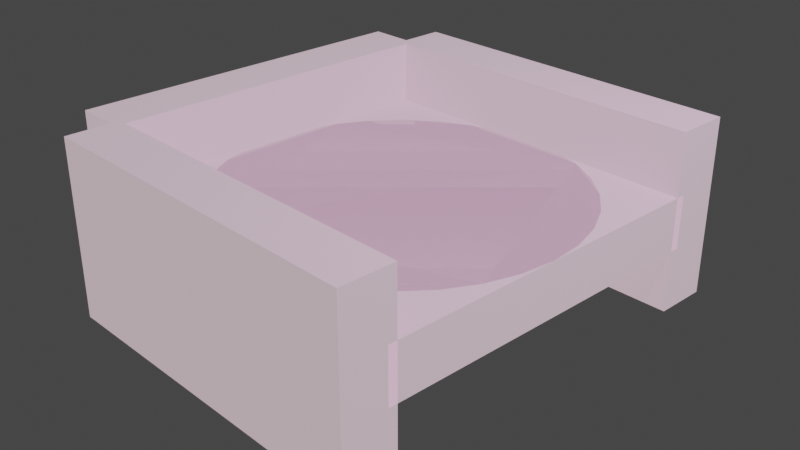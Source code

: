 # Source: landing.blend  (saved by Blender 2.80.74; exported with 4.5.12 LTS)
import bpy
from mathutils import Matrix  # noqa: F401  (used for matrix-valued properties, if any)

bpy.ops.wm.read_factory_settings(use_empty=True)
scene = bpy.context.scene
scene.name = 'Scene'

# ---- collections
col_collection = bpy.data.collections.new('Collection'); scene.collection.children.link(col_collection)

# ---- materials (node trees are filled in below, after node groups)
mat_material_002 = bpy.data.materials.new('Material.002')
mat_material_002.use_transparent_shadow = False
mat_material_001 = bpy.data.materials.new('Material.001')
mat_material_001.use_transparent_shadow = False
mat_material_003 = bpy.data.materials.new('Material.003')
mat_material_003.use_transparent_shadow = False
mat_material_004 = bpy.data.materials.new('Material.004')
mat_material_004.use_transparent_shadow = False
mat_material_005 = bpy.data.materials.new('Material.005')
mat_material_005.use_transparent_shadow = False

# ---- material node trees
mat_material_002.use_nodes = True; mat_material_002.node_tree.nodes.clear()
_N = mat_material_002.node_tree.nodes; _L = mat_material_002.node_tree.links
n0 = _N.new('ShaderNodeOutputMaterial'); n0.name = 'Material Output'; n0.location = (550, 300)
n1 = _N.new('ShaderNodeBsdfPrincipled'); n1.name = 'Principled BSDF'; n1.location = (10, 300)
n1.distribution = 'GGX'
n1.subsurface_method = 'BURLEY'
n1.inputs[0].default_value = (0.8, 0.429, 0.7807, 1.0)
n1.inputs[3].default_value = 1.45
n1.inputs[27].default_value = (0.0, 0.0, 0.0, 1.0)
n1.inputs[28].default_value = 1.0
n2 = _N.new('ShaderNodeMixShader'); n2.name = 'Mix Shader'; n2.location = (330, 313)
n3 = _N.new('ShaderNodeEmission'); n3.name = 'Emission'; n3.location = (373, 66)
n3.inputs[0].default_value = (1.0, 0.7756, 0.8475, 1.0)
_L.new(n1.outputs[0], n2.inputs[1])
_L.new(n2.outputs[0], n0.inputs[0])
_L.new(n3.outputs[0], n2.inputs[2])
n0.is_active_output = True
mat_material_001.use_nodes = True; mat_material_001.node_tree.nodes.clear()
_N = mat_material_001.node_tree.nodes; _L = mat_material_001.node_tree.links
n0 = _N.new('ShaderNodeOutputMaterial'); n0.name = 'Material Output'; n0.location = (550, 300)
n1 = _N.new('ShaderNodeBsdfPrincipled'); n1.name = 'Principled BSDF'; n1.location = (10, 300)
n1.distribution = 'GGX'
n1.subsurface_method = 'BURLEY'
n1.inputs[0].default_value = (0.8, 0.429, 0.7807, 1.0)
n1.inputs[3].default_value = 1.45
n1.inputs[27].default_value = (0.0, 0.0, 0.0, 1.0)
n1.inputs[28].default_value = 1.0
n2 = _N.new('ShaderNodeMixShader'); n2.name = 'Mix Shader'; n2.location = (330, 313)
n3 = _N.new('ShaderNodeEmission'); n3.name = 'Emission'; n3.location = (373, 66)
n3.inputs[0].default_value = (1.0, 0.7756, 0.8475, 1.0)
n3.inputs[1].default_value = 0.5
_L.new(n1.outputs[0], n2.inputs[1])
_L.new(n2.outputs[0], n0.inputs[0])
_L.new(n3.outputs[0], n2.inputs[2])
n0.is_active_output = True
mat_material_003.use_nodes = True; mat_material_003.node_tree.nodes.clear()
_N = mat_material_003.node_tree.nodes; _L = mat_material_003.node_tree.links
n0 = _N.new('ShaderNodeOutputMaterial'); n0.name = 'Material Output'; n0.location = (550, 300)
n1 = _N.new('ShaderNodeBsdfPrincipled'); n1.name = 'Principled BSDF'; n1.location = (10, 300)
n1.distribution = 'GGX'
n1.subsurface_method = 'BURLEY'
n1.inputs[0].default_value = (0.8, 0.429, 0.7807, 1.0)
n1.inputs[3].default_value = 1.45
n1.inputs[27].default_value = (0.0, 0.0, 0.0, 1.0)
n1.inputs[28].default_value = 1.0
n2 = _N.new('ShaderNodeMixShader'); n2.name = 'Mix Shader'; n2.location = (330, 313)
n3 = _N.new('ShaderNodeEmission'); n3.name = 'Emission'; n3.location = (373, 66)
n3.inputs[0].default_value = (1.0, 0.7756, 0.8475, 1.0)
_L.new(n1.outputs[0], n2.inputs[1])
_L.new(n2.outputs[0], n0.inputs[0])
_L.new(n3.outputs[0], n2.inputs[2])
n0.is_active_output = True
mat_material_004.use_nodes = True; mat_material_004.node_tree.nodes.clear()
_N = mat_material_004.node_tree.nodes; _L = mat_material_004.node_tree.links
n0 = _N.new('ShaderNodeOutputMaterial'); n0.name = 'Material Output'; n0.location = (550, 300)
n1 = _N.new('ShaderNodeBsdfPrincipled'); n1.name = 'Principled BSDF'; n1.location = (10, 300)
n1.distribution = 'GGX'
n1.subsurface_method = 'BURLEY'
n1.inputs[0].default_value = (0.8, 0.429, 0.7807, 1.0)
n1.inputs[3].default_value = 1.45
n1.inputs[27].default_value = (0.0, 0.0, 0.0, 1.0)
n1.inputs[28].default_value = 1.0
n2 = _N.new('ShaderNodeMixShader'); n2.name = 'Mix Shader'; n2.location = (330, 313)
n3 = _N.new('ShaderNodeEmission'); n3.name = 'Emission'; n3.location = (373, 66)
n3.inputs[0].default_value = (1.0, 0.7756, 0.8475, 1.0)
_L.new(n1.outputs[0], n2.inputs[1])
_L.new(n2.outputs[0], n0.inputs[0])
_L.new(n3.outputs[0], n2.inputs[2])
n0.is_active_output = True
mat_material_005.use_nodes = True; mat_material_005.node_tree.nodes.clear()
_N = mat_material_005.node_tree.nodes; _L = mat_material_005.node_tree.links
n0 = _N.new('ShaderNodeOutputMaterial'); n0.name = 'Material Output'; n0.location = (550, 300)
n1 = _N.new('ShaderNodeBsdfPrincipled'); n1.name = 'Principled BSDF'; n1.location = (10, 300)
n1.distribution = 'GGX'
n1.subsurface_method = 'BURLEY'
n1.inputs[0].default_value = (0.8, 0.429, 0.7807, 1.0)
n1.inputs[3].default_value = 1.45
n1.inputs[27].default_value = (0.0, 0.0, 0.0, 1.0)
n1.inputs[28].default_value = 1.0
n2 = _N.new('ShaderNodeMixShader'); n2.name = 'Mix Shader'; n2.location = (330, 313)
n3 = _N.new('ShaderNodeEmission'); n3.name = 'Emission'; n3.location = (373, 66)
n3.inputs[0].default_value = (1.0, 0.7756, 0.8475, 1.0)
_L.new(n1.outputs[0], n2.inputs[1])
_L.new(n2.outputs[0], n0.inputs[0])
_L.new(n3.outputs[0], n2.inputs[2])
n0.is_active_output = True

# ---- world
world_world = bpy.data.worlds.new('World'); scene.world = world_world
world_world.use_nodes = True; world_world.node_tree.nodes.clear()
_N = world_world.node_tree.nodes; _L = world_world.node_tree.links
n0 = _N.new('ShaderNodeOutputWorld'); n0.name = 'World Output'; n0.location = (300, 300)
n1 = _N.new('ShaderNodeBackground'); n1.name = 'Background'; n1.location = (10, 300)
n1.inputs[0].default_value = (0.05088, 0.05088, 0.05088, 1.0)
_L.new(n1.outputs[0], n0.inputs[0])
n0.is_active_output = True
world_world.color = (0.05088, 0.05088, 0.05088)
world_world.use_sun_shadow = False
world_world.sun_shadow_jitter_overblur = 0.0

# ---- cameras
cam_camera = bpy.data.cameras.new('Camera')
cam_camera.clip_end = 100.0
cam_camera.ortho_scale = 7.314

# ---- lights
light_light = bpy.data.lights.new('Light', 'POINT')
light_light.transmission_factor = 0.0
light_light.energy = 1000.0
light_light.shadow_soft_size = 0.1
light_light.shadow_maximum_resolution = 0.006
light_light.use_absolute_resolution = True

# ---- meshes
me_cube_002 = bpy.data.meshes.new('Cube.002')
me_cube_002.from_pydata([(-1.0, -1.0, -1.0), (-1.0, -1.0, 1.0), (-1.0, 1.0, -1.0), (-1.0, 1.0, 1.0), (1.0, -1.0, -1.0), (1.0, -1.0, 1.0), (1.0, 1.0, -1.0), (1.0, 1.0, 1.0)], [], [(0, 1, 3, 2), (2, 3, 7, 6), (6, 7, 5, 4), (4, 5, 1, 0), (2, 6, 4, 0), (7, 3, 1, 5)])
_uv = me_cube_002.uv_layers.new(name='UVMap')
_uv.uv.foreach_set('vector', [0.375, 0.0, 0.625, 0.0, 0.625, 0.25, 0.375, 0.25, 0.375, 0.25, 0.625, 0.25, 0.625, 0.5, 0.375, 0.5, 0.375, 0.5, 0.625, 0.5, 0.625, 0.75, 0.375, 0.75, 0.375, 0.75, 0.625, 0.75, 0.625, 1.0, 0.375, 1.0, 0.125, 0.5, 0.375, 0.5, 0.375, 0.75, 0.125, 0.75, 0.625, 0.5, 0.875, 0.5, 0.875, 0.75, 0.625, 0.75])
me_cube_002.materials.append(mat_material_002)
me_cube_002.use_remesh_preserve_volume = False
me_cube_002.use_remesh_preserve_attributes = False
me_cube_002.use_mirror_vertex_groups = False
me_cube_002.update()
me_cylinder = bpy.data.meshes.new('Cylinder')
me_cylinder.from_pydata([(0.0, 1.0, -1.0), (0.0, 1.0, 1.0), (0.1951, 0.9808, -1.0), (0.1951, 0.9808, 1.0), (0.3827, 0.9239, -1.0), (0.3827, 0.9239, 1.0), (0.5556, 0.8315, -1.0), (0.5556, 0.8315, 1.0), (0.7071, 0.7071, -1.0), (0.7071, 0.7071, 1.0), (0.8315, 0.5556, -1.0), (0.8315, 0.5556, 1.0), (0.9239, 0.3827, -1.0), (0.9239, 0.3827, 1.0), (0.9808, 0.1951, -1.0), (0.9808, 0.1951, 1.0), (1.0, 7.55e-08, -1.0), (1.0, 7.55e-08, 1.0), (0.9808, -0.1951, -1.0), (0.9808, -0.1951, 1.0), (0.9239, -0.3827, -1.0), (0.9239, -0.3827, 1.0), (0.8315, -0.5556, -1.0), (0.8315, -0.5556, 1.0), (0.7071, -0.7071, -1.0), (0.7071, -0.7071, 1.0), (0.5556, -0.8315, -1.0), (0.5556, -0.8315, 1.0), (0.3827, -0.9239, -1.0), (0.3827, -0.9239, 1.0), (0.1951, -0.9808, -1.0), (0.1951, -0.9808, 1.0), (-3.258e-07, -1.0, -1.0), (-3.258e-07, -1.0, 1.0), (-0.1951, -0.9808, -1.0), (-0.1951, -0.9808, 1.0), (-0.3827, -0.9239, -1.0), (-0.3827, -0.9239, 1.0), (-0.5556, -0.8315, -1.0), (-0.5556, -0.8315, 1.0), (-0.7071, -0.7071, -1.0), (-0.7071, -0.7071, 1.0), (-0.8315, -0.5556, -1.0), (-0.8315, -0.5556, 1.0), (-0.9239, -0.3827, -1.0), (-0.9239, -0.3827, 1.0), (-0.9808, -0.1951, -1.0), (-0.9808, -0.1951, 1.0), (-1.0, 9.656e-07, -1.0), (-1.0, 9.656e-07, 1.0), (-0.9808, 0.1951, -1.0), (-0.9808, 0.1951, 1.0), (-0.9239, 0.3827, -1.0), (-0.9239, 0.3827, 1.0), (-0.8315, 0.5556, -1.0), (-0.8315, 0.5556, 1.0), (-0.7071, 0.7071, -1.0), (-0.7071, 0.7071, 1.0), (-0.5556, 0.8315, -1.0), (-0.5556, 0.8315, 1.0), (-0.3827, 0.9239, -1.0), (-0.3827, 0.9239, 1.0), (-0.1951, 0.9808, -1.0), (-0.1951, 0.9808, 1.0)], [], [(0, 1, 3, 2), (2, 3, 5, 4), (4, 5, 7, 6), (6, 7, 9, 8), (8, 9, 11, 10), (10, 11, 13, 12), (12, 13, 15, 14), (14, 15, 17, 16), (16, 17, 19, 18), (18, 19, 21, 20), (20, 21, 23, 22), (22, 23, 25, 24), (24, 25, 27, 26), (26, 27, 29, 28), (28, 29, 31, 30), (30, 31, 33, 32), (32, 33, 35, 34), (34, 35, 37, 36), (36, 37, 39, 38), (38, 39, 41, 40), (40, 41, 43, 42), (42, 43, 45, 44), (44, 45, 47, 46), (46, 47, 49, 48), (48, 49, 51, 50), (50, 51, 53, 52), (52, 53, 55, 54), (54, 55, 57, 56), (56, 57, 59, 58), (58, 59, 61, 60), (3, 1, 63, 61, 59, 57, 55, 53, 51, 49, 47, 45, 43, 41, 39, 37, 35, 33, 31, 29, 27, 25, 23, 21, 19, 17, 15, 13, 11, 9, 7, 5), (60, 61, 63, 62), (62, 63, 1, 0), (0, 2, 4, 6, 8, 10, 12, 14, 16, 18, 20, 22, 24, 26, 28, 30, 32, 34, 36, 38, 40, 42, 44, 46, 48, 50, 52, 54, 56, 58, 60, 62)])
me_cylinder.polygons.foreach_set('use_smooth', [True] * 34)
_uv = me_cylinder.uv_layers.new(name='UVMap')
_uv.uv.foreach_set('vector', [1.0, 0.5, 1.0, 1.0, 0.9688, 1.0, 0.9688, 0.5, 0.9688, 0.5, 0.9688, 1.0, 0.9375, 1.0, 0.9375, 0.5, 0.9375, 0.5, 0.9375, 1.0, 0.9062, 1.0, 0.9062, 0.5, 0.9062, 0.5, 0.9062, 1.0, 0.875, 1.0, 0.875, 0.5, 0.875, 0.5, 0.875, 1.0, 0.8438, 1.0, 0.8438, 0.5, 0.8438, 0.5, 0.8438, 1.0, 0.8125, 1.0, 0.8125, 0.5, 0.8125, 0.5, 0.8125, 1.0, 0.7812, 1.0, 0.7812, 0.5, 0.7812, 0.5, 0.7812, 1.0, 0.75, 1.0, 0.75, 0.5, 0.75, 0.5, 0.75, 1.0, 0.7188, 1.0, 0.7188, 0.5, 0.7188, 0.5, 0.7188, 1.0, 0.6875, 1.0, 0.6875, 0.5, 0.6875, 0.5, 0.6875, 1.0, 0.6562, 1.0, 0.6562, 0.5, 0.6562, 0.5, 0.6562, 1.0, 0.625, 1.0, 0.625, 0.5, 0.625, 0.5, 0.625, 1.0, 0.5938, 1.0, 0.5938, 0.5, 0.5938, 0.5, 0.5938, 1.0, 0.5625, 1.0, 0.5625, 0.5, 0.5625, 0.5, 0.5625, 1.0, 0.5312, 1.0, 0.5312, 0.5, 0.5312, 0.5, 0.5312, 1.0, 0.5, 1.0, 0.5, 0.5, 0.5, 0.5, 0.5, 1.0, 0.4688, 1.0, 0.4688, 0.5, 0.4688, 0.5, 0.4688, 1.0, 0.4375, 1.0, 0.4375, 0.5, 0.4375, 0.5, 0.4375, 1.0, 0.4062, 1.0, 0.4062, 0.5, 0.4062, 0.5, 0.4062, 1.0, 0.375, 1.0, 0.375, 0.5, 0.375, 0.5, 0.375, 1.0, 0.3438, 1.0, 0.3438, 0.5, 0.3438, 0.5, 0.3438, 1.0, 0.3125, 1.0, 0.3125, 0.5, 0.3125, 0.5, 0.3125, 1.0, 0.2812, 1.0, 0.2812, 0.5, 0.2812, 0.5, 0.2812, 1.0, 0.25, 1.0, 0.25, 0.5, 0.25, 0.5, 0.25, 1.0, 0.2188, 1.0, 0.2188, 0.5, 0.2188, 0.5, 0.2188, 1.0, 0.1875, 1.0, 0.1875, 0.5, 0.1875, 0.5, 0.1875, 1.0, 0.1562, 1.0, 0.1562, 0.5, 0.1562, 0.5, 0.1562, 1.0, 0.125, 1.0, 0.125, 0.5, 0.125, 0.5, 0.125, 1.0, 0.09375, 1.0, 0.09375, 0.5, 0.09375, 0.5, 0.09375, 1.0, 0.0625, 1.0, 0.0625, 0.5, 0.2968, 0.4854, 0.25, 0.49, 0.2032, 0.4854, 0.1582, 0.4717, 0.1167, 0.4496, 0.08029, 0.4197, 0.05045, 0.3833, 0.02827, 0.3418, 0.01461, 0.2968, 0.01, 0.25, 0.01461, 0.2032, 0.02827, 0.1582, 0.05045, 0.1167, 0.08029, 0.08029, 0.1167, 0.05045, 0.1582, 0.02827, 0.2032, 0.01461, 0.25, 0.01, 0.2968, 0.01461, 0.3418, 0.02827, 0.3833, 0.05045, 0.4197, 0.08029, 0.4496, 0.1167, 0.4717, 0.1582, 0.4854, 0.2032, 0.49, 0.25, 0.4854, 0.2968, 0.4717, 0.3418, 0.4496, 0.3833, 0.4197, 0.4197, 0.3833, 0.4496, 0.3418, 0.4717, 0.0625, 0.5, 0.0625, 1.0, 0.03125, 1.0, 0.03125, 0.5, 0.03125, 0.5, 0.03125, 1.0, 0.0, 1.0, 0.0, 0.5, 0.75, 0.49, 0.7968, 0.4854, 0.8418, 0.4717, 0.8833, 0.4496, 0.9197, 0.4197, 0.9496, 0.3833, 0.9717, 0.3418, 0.9854, 0.2968, 0.99, 0.25, 0.9854, 0.2032, 0.9717, 0.1582, 0.9496, 0.1167, 0.9197, 0.08029, 0.8833, 0.05045, 0.8418, 0.02827, 0.7968, 0.01461, 0.75, 0.01, 0.7032, 0.01461, 0.6582, 0.02827, 0.6167, 0.05045, 0.5803, 0.08029, 0.5504, 0.1167, 0.5283, 0.1582, 0.5146, 0.2032, 0.51, 0.25, 0.5146, 0.2968, 0.5283, 0.3418, 0.5504, 0.3833, 0.5803, 0.4197, 0.6167, 0.4496, 0.6582, 0.4717, 0.7032, 0.4854])
me_cylinder.materials.append(mat_material_001)
me_cylinder.use_remesh_preserve_volume = False
me_cylinder.use_remesh_preserve_attributes = False
me_cylinder.use_mirror_vertex_groups = False
me_cylinder.update()
me_cube_000 = bpy.data.meshes.new('Cube.000')
me_cube_000.from_pydata([(-1.0, -1.0, -1.0), (-1.0, -1.0, 1.0), (-1.0, 1.0, -1.0), (-1.0, 1.0, 1.0), (1.0, -1.0, -1.0), (1.0, -1.0, 1.0), (1.0, 1.0, -1.0), (1.0, 1.0, 1.0)], [], [(0, 1, 3, 2), (2, 3, 7, 6), (6, 7, 5, 4), (4, 5, 1, 0), (2, 6, 4, 0), (7, 3, 1, 5)])
_uv = me_cube_000.uv_layers.new(name='UVMap')
_uv.uv.foreach_set('vector', [0.375, 0.0, 0.625, 0.0, 0.625, 0.25, 0.375, 0.25, 0.375, 0.25, 0.625, 0.25, 0.625, 0.5, 0.375, 0.5, 0.375, 0.5, 0.625, 0.5, 0.625, 0.75, 0.375, 0.75, 0.375, 0.75, 0.625, 0.75, 0.625, 1.0, 0.375, 1.0, 0.125, 0.5, 0.375, 0.5, 0.375, 0.75, 0.125, 0.75, 0.625, 0.5, 0.875, 0.5, 0.875, 0.75, 0.625, 0.75])
me_cube_000.materials.append(mat_material_003)
me_cube_000.use_remesh_preserve_volume = False
me_cube_000.use_remesh_preserve_attributes = False
me_cube_000.use_mirror_vertex_groups = False
me_cube_000.update()
me_cube_003 = bpy.data.meshes.new('Cube.003')
me_cube_003.from_pydata([(-1.0, -1.0, -1.0), (-1.0, -1.0, 1.0), (-1.0, 1.0, -1.0), (-1.0, 1.0, 1.0), (1.0, -1.0, -1.0), (1.0, -1.0, 1.0), (1.0, 1.0, -1.0), (1.0, 1.0, 1.0)], [], [(0, 1, 3, 2), (2, 3, 7, 6), (6, 7, 5, 4), (4, 5, 1, 0), (2, 6, 4, 0), (7, 3, 1, 5)])
_uv = me_cube_003.uv_layers.new(name='UVMap')
_uv.uv.foreach_set('vector', [0.375, 0.0, 0.625, 0.0, 0.625, 0.25, 0.375, 0.25, 0.375, 0.25, 0.625, 0.25, 0.625, 0.5, 0.375, 0.5, 0.375, 0.5, 0.625, 0.5, 0.625, 0.75, 0.375, 0.75, 0.375, 0.75, 0.625, 0.75, 0.625, 1.0, 0.375, 1.0, 0.125, 0.5, 0.375, 0.5, 0.375, 0.75, 0.125, 0.75, 0.625, 0.5, 0.875, 0.5, 0.875, 0.75, 0.625, 0.75])
me_cube_003.materials.append(mat_material_004)
me_cube_003.use_remesh_preserve_volume = False
me_cube_003.use_remesh_preserve_attributes = False
me_cube_003.use_mirror_vertex_groups = False
me_cube_003.update()
me_cube_004 = bpy.data.meshes.new('Cube.004')
me_cube_004.from_pydata([(-1.0, -1.0, -1.0), (-1.0, -1.0, 1.0), (-1.0, 1.0, -1.0), (-1.0, 1.0, 1.0), (1.0, -1.0, -1.0), (1.0, -1.0, 1.0), (1.0, 1.0, -1.0), (1.0, 1.0, 1.0)], [], [(0, 1, 3, 2), (2, 3, 7, 6), (6, 7, 5, 4), (4, 5, 1, 0), (2, 6, 4, 0), (7, 3, 1, 5)])
_uv = me_cube_004.uv_layers.new(name='UVMap')
_uv.uv.foreach_set('vector', [0.375, 0.0, 0.625, 0.0, 0.625, 0.25, 0.375, 0.25, 0.375, 0.25, 0.625, 0.25, 0.625, 0.5, 0.375, 0.5, 0.375, 0.5, 0.625, 0.5, 0.625, 0.75, 0.375, 0.75, 0.375, 0.75, 0.625, 0.75, 0.625, 1.0, 0.375, 1.0, 0.125, 0.5, 0.375, 0.5, 0.375, 0.75, 0.125, 0.75, 0.625, 0.5, 0.875, 0.5, 0.875, 0.75, 0.625, 0.75])
me_cube_004.materials.append(mat_material_005)
me_cube_004.use_remesh_preserve_volume = False
me_cube_004.use_remesh_preserve_attributes = False
me_cube_004.use_mirror_vertex_groups = False
me_cube_004.update()

# ---- objects
ob_light = bpy.data.objects.new('Light', light_light)
ob_camera = bpy.data.objects.new('Camera', cam_camera)
ob_landinge_collider = bpy.data.objects.new('LandingE_collider', me_cube_002)
ob_landing = bpy.data.objects.new('Landing', me_cylinder)
ob_landinga_collider = bpy.data.objects.new('LandingA_collider', me_cube_000)
ob_landingb_collider = bpy.data.objects.new('LandingB_collider', me_cube_003)
ob_landingc_collider = bpy.data.objects.new('LandingC_collider', me_cube_004)

# ---- transforms, parenting, visibility, modifiers, constraints
ob_light.location = (4.076, 1.005, 5.904)
ob_light.rotation_euler = (0.6503, 0.05522, 1.866)
ob_light.lock_rotations_4d = False
ob_light.empty_display_type = 'ARROWS'
ob_light.color = (0.0, 0.0, 0.0, 0.0)
ob_light.lineart.crease_threshold = 0.0
ob_camera.location = (7.359, -6.926, 4.958)
ob_camera.rotation_euler = (1.109, 0.0, 0.8149)
ob_camera.lock_rotations_4d = False
ob_camera.empty_display_type = 'ARROWS'
ob_camera.color = (0.0, 0.0, 0.0, 0.0)
ob_camera.display_type = 'WIRE'
ob_camera.lineart.crease_threshold = 0.0
ob_landinge_collider.location = (0.0, 0.0, 0.0)
ob_landinge_collider.scale = (2.0, 2.0, 0.3)
ob_landinge_collider.lineart.crease_threshold = 0.0
ob_landing.location = (0.0, 0.0, 0.0)
ob_landing.scale = (2.0, 2.0, 0.3)
ob_landing.lineart.crease_threshold = 0.0
ob_landinga_collider.location = (-2.2, 0.0, 0.0)
ob_landinga_collider.rotation_euler = (1.571, 0.0, 1.571)
ob_landinga_collider.scale = (2.0, 1.0, 0.3)
ob_landinga_collider.lineart.crease_threshold = 0.0
ob_landingb_collider.location = (0.0, -2.2, 0.0)
ob_landingb_collider.rotation_euler = (1.571, 0.0, 0.0)
ob_landingb_collider.scale = (2.0, 1.0, 0.3)
ob_landingb_collider.lineart.crease_threshold = 0.0
ob_landingc_collider.location = (0.0, 2.2, 0.0)
ob_landingc_collider.rotation_euler = (1.571, 0.0, 0.0)
ob_landingc_collider.scale = (2.0, 1.0, 0.3)
ob_landingc_collider.lineart.crease_threshold = 0.0

# ---- collection membership
col_collection.objects.link(ob_light)
col_collection.objects.link(ob_camera)
col_collection.objects.link(ob_landinge_collider)
col_collection.objects.link(ob_landing)
col_collection.objects.link(ob_landinga_collider)
col_collection.objects.link(ob_landingb_collider)
col_collection.objects.link(ob_landingc_collider)

# ---- scene / render settings (as saved in the file)
scene.camera = ob_camera
scene.frame_start = 1; scene.frame_end = 250; scene.frame_set(1)
scene.render.engine = 'BLENDER_EEVEE_NEXT'
scene.cycles.use_denoising = False
scene.cycles.samples = 128
scene.cycles.sampling_pattern = 'TABULATED_SOBOL'
scene.cycles.use_adaptive_sampling = False
scene.cycles.use_light_tree = False
scene.view_settings.view_transform = 'Filmic'
bpy.context.view_layer.update()
